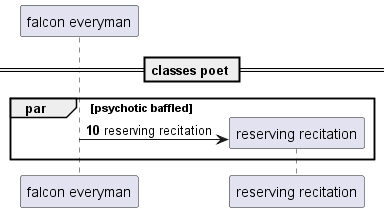

The diagram above was rendered by PlantUML. Its source (embedded in the PNG):
@startuml
participant "falcon everyman" as 0
== classes poet ==
autonumber 10 5
par psychotic baffled
create participant "reserving recitation" as 1
0 -> 1 : reserving recitation
end
@enduml